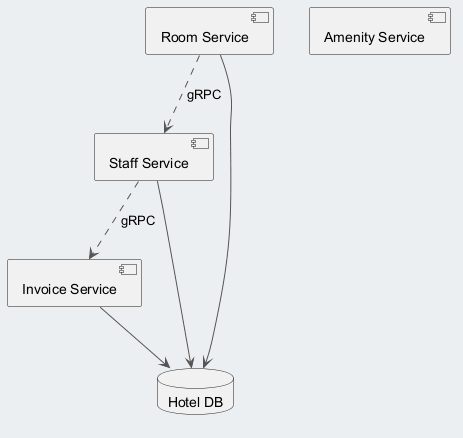

The diagram above was rendered by PlantUML. Its source (embedded in the PNG):
@startuml
skinparam backgroundColor #ECEFF1
skinparam classBackgroundColor #FFFFFF
skinparam classBorderColor #455A64
skinparam ArrowColor #555555
component "Staff Service" as C_StaffService
component "Amenity Service" as C_AmenityService
component "Room Service" as C_RoomService
component "Invoice Service" as C_InvoiceService
database "Hotel DB" as DB_hotel
C_StaffService --> DB_hotel
C_RoomService --> DB_hotel
C_InvoiceService --> DB_hotel
C_StaffService ..> C_InvoiceService : gRPC
C_RoomService ..> C_StaffService : gRPC
@enduml